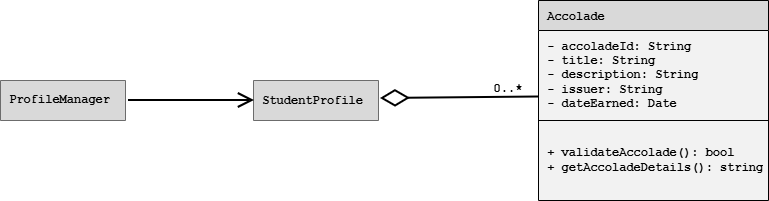

The diagram above was exported from draw.io. Its source (the exported page's mxGraphModel, read from the mxfile embedded in the PNG):
<mxGraphModel dx="1201" dy="711" grid="1" gridSize="10" guides="1" tooltips="1" connect="1" arrows="1" fold="1" page="1" pageScale="1" pageWidth="850" pageHeight="1100" math="0" shadow="0">
  <root>
    <mxCell id="0" />
    <mxCell id="1" parent="0" />
    <mxCell id="XtFak9DxQUlqwgkuWViL-1" parent="1" style="shape=table;startSize=30;container=1;collapsible=0;childLayout=tableLayout;fixedHeader=1;fillColor=#D9D9D9;fontFamily=Courier New;fontStyle=1;align=left;strokeWidth=1;swimlaneLine=1;swimlaneFillColor=#F2F2F2;" value=" Accolade" vertex="1">
      <mxGeometry height="200" width="230" x="570" y="450" as="geometry" />
    </mxCell>
    <mxCell id="XtFak9DxQUlqwgkuWViL-2" parent="XtFak9DxQUlqwgkuWViL-1" style="shape=tableRow;horizontal=0;startSize=0;swimlaneHead=0;swimlaneBody=0;strokeColor=inherit;top=0;left=0;bottom=0;right=0;collapsible=0;dropTarget=0;fillColor=none;points=[[0,0.5],[1,0.5]];portConstraint=eastwest;fixedHeader=1;fontFamily=Courier New;" value="" vertex="1">
      <mxGeometry height="90" width="230" y="30" as="geometry" />
    </mxCell>
    <mxCell id="XtFak9DxQUlqwgkuWViL-3" parent="XtFak9DxQUlqwgkuWViL-2" style="shape=partialRectangle;html=1;whiteSpace=wrap;connectable=0;strokeColor=inherit;overflow=hidden;fillColor=none;top=0;left=0;bottom=0;right=0;pointerEvents=1;align=left;fontFamily=Courier New;" value="&lt;b&gt;&amp;nbsp;- accoladeId: String&lt;/b&gt;&lt;div&gt;&lt;b&gt;&amp;nbsp;- title: String&lt;/b&gt;&lt;/div&gt;&lt;div&gt;&lt;b&gt;&amp;nbsp;- description: String&lt;/b&gt;&lt;/div&gt;&lt;div&gt;&lt;b&gt;&amp;nbsp;- issuer: String&lt;/b&gt;&lt;/div&gt;&lt;div&gt;&lt;b&gt;&amp;nbsp;- dateEarned: Date&lt;/b&gt;&lt;/div&gt;" vertex="1">
      <mxGeometry height="90" width="230" as="geometry">
        <mxRectangle height="90" width="230" as="alternateBounds" />
      </mxGeometry>
    </mxCell>
    <mxCell id="XtFak9DxQUlqwgkuWViL-4" parent="XtFak9DxQUlqwgkuWViL-1" style="shape=tableRow;horizontal=0;startSize=0;swimlaneHead=0;swimlaneBody=0;strokeColor=inherit;top=0;left=0;bottom=0;right=0;collapsible=0;dropTarget=0;fillColor=none;points=[[0,0.5],[1,0.5]];portConstraint=eastwest;fixedHeader=1;" value="" vertex="1">
      <mxGeometry height="80" width="230" y="120" as="geometry" />
    </mxCell>
    <mxCell id="XtFak9DxQUlqwgkuWViL-5" parent="XtFak9DxQUlqwgkuWViL-4" style="shape=partialRectangle;html=1;whiteSpace=wrap;connectable=0;strokeColor=inherit;overflow=hidden;fillColor=none;top=0;left=0;bottom=0;right=0;pointerEvents=1;fontFamily=Courier New;fontStyle=1;align=left;" value="&amp;nbsp;+ validateAccolade(): bool&lt;div&gt;&amp;nbsp;+ getAccoladeDetails(): string&lt;/div&gt;" vertex="1">
      <mxGeometry height="80" width="230" as="geometry">
        <mxRectangle height="80" width="230" as="alternateBounds" />
      </mxGeometry>
    </mxCell>
    <mxCell id="XtFak9DxQUlqwgkuWViL-9" parent="1" style="shape=table;startSize=0;container=1;collapsible=0;childLayout=tableLayout;fixedHeader=1;fillColor=#D9D9D9;fontFamily=Courier New;fontStyle=1;align=left;" value="" vertex="1">
      <mxGeometry height="40" width="125" x="285" y="530" as="geometry" />
    </mxCell>
    <mxCell id="XtFak9DxQUlqwgkuWViL-10" parent="XtFak9DxQUlqwgkuWViL-9" style="shape=tableRow;horizontal=0;startSize=0;swimlaneHead=0;swimlaneBody=0;strokeColor=inherit;top=0;left=0;bottom=0;right=0;collapsible=0;dropTarget=0;fillColor=none;points=[[0,0.5],[1,0.5]];portConstraint=eastwest;fixedHeader=1;" value="" vertex="1">
      <mxGeometry height="40" width="125" as="geometry" />
    </mxCell>
    <mxCell id="XtFak9DxQUlqwgkuWViL-11" parent="XtFak9DxQUlqwgkuWViL-10" style="shape=partialRectangle;html=1;whiteSpace=wrap;connectable=0;strokeColor=inherit;overflow=hidden;fillColor=#D9D9D9;top=0;left=0;bottom=0;right=0;pointerEvents=1;align=left;" value="&lt;font face=&quot;Courier New&quot;&gt;&lt;b&gt;&amp;nbsp;StudentProfile&lt;/b&gt;&lt;/font&gt;" vertex="1">
      <mxGeometry height="40" width="125" as="geometry">
        <mxRectangle height="40" width="125" as="alternateBounds" />
      </mxGeometry>
    </mxCell>
    <mxCell id="XtFak9DxQUlqwgkuWViL-6" parent="1" style="shape=table;startSize=0;container=1;collapsible=0;childLayout=tableLayout;fixedHeader=1;fillColor=#D9D9D9;" value="" vertex="1">
      <mxGeometry height="40" width="125" x="32" y="530" as="geometry" />
    </mxCell>
    <mxCell id="XtFak9DxQUlqwgkuWViL-7" parent="XtFak9DxQUlqwgkuWViL-6" style="shape=tableRow;horizontal=0;startSize=0;swimlaneHead=0;swimlaneBody=0;strokeColor=inherit;top=0;left=0;bottom=0;right=0;collapsible=0;dropTarget=0;fillColor=none;points=[[0,0.5],[1,0.5]];portConstraint=eastwest;fixedHeader=1;" value="" vertex="1">
      <mxGeometry height="40" width="125" as="geometry" />
    </mxCell>
    <mxCell id="XtFak9DxQUlqwgkuWViL-8" parent="XtFak9DxQUlqwgkuWViL-7" style="shape=partialRectangle;html=1;whiteSpace=wrap;connectable=0;strokeColor=inherit;overflow=hidden;fillColor=#D9D9D9;top=0;left=0;bottom=0;right=0;pointerEvents=1;align=left;fontFamily=Courier New;fontStyle=1" value="&amp;nbsp;ProfileManager" vertex="1">
      <mxGeometry height="40" width="125" as="geometry">
        <mxRectangle height="40" width="125" as="alternateBounds" />
      </mxGeometry>
    </mxCell>
    <mxCell id="XtFak9DxQUlqwgkuWViL-13" parent="1" style="text;html=1;whiteSpace=wrap;strokeColor=none;fillColor=none;align=center;verticalAlign=middle;rounded=0;fontFamily=Courier New;fontStyle=1" value="0..*" vertex="1">
      <mxGeometry height="30" width="60" x="510" y="524" as="geometry" />
    </mxCell>
    <mxCell id="XtFak9DxQUlqwgkuWViL-14" edge="1" parent="1" style="endArrow=open;endFill=1;endSize=12;html=1;rounded=0;strokeWidth=2;startSize=40;" value="">
      <mxGeometry relative="1" width="160" as="geometry">
        <mxPoint x="160" y="550" as="sourcePoint" />
        <mxPoint x="286" y="550" as="targetPoint" />
      </mxGeometry>
    </mxCell>
    <mxCell id="lEPIbIkRCqEjltg9RikO-1" edge="1" parent="1" source="XtFak9DxQUlqwgkuWViL-13" style="endArrow=diamondThin;endFill=0;endSize=24;html=1;rounded=0;exitX=1;exitY=0.75;exitDx=0;exitDy=0;strokeWidth=2;startSize=40;" value="">
      <mxGeometry relative="1" width="160" as="geometry">
        <mxPoint x="553.6600000000001" y="549.8900000000001" as="sourcePoint" />
        <mxPoint x="412" y="548" as="targetPoint" />
      </mxGeometry>
    </mxCell>
  </root>
</mxGraphModel>